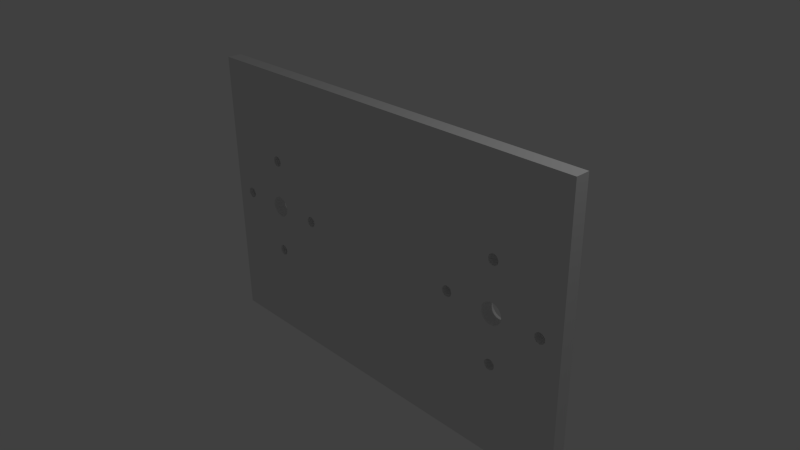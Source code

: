 # Source: connect_knee_1.blend  (saved by Blender 2.69.0; exported with 4.5.12 LTS)
import bpy
from mathutils import Matrix  # noqa: F401  (used for matrix-valued properties, if any)

bpy.ops.wm.read_factory_settings(use_empty=True)
scene = bpy.context.scene
scene.name = 'Scene'

# ---- collections
col_collection_1 = bpy.data.collections.new('Collection 1'); scene.collection.children.link(col_collection_1)

# ---- world
world_world = bpy.data.worlds.new('World'); scene.world = world_world
world_world.color = (0.05088, 0.05088, 0.05088)
world_world.use_sun_shadow = False
world_world.sun_shadow_jitter_overblur = 0.0
world_world.cycles.sampling_method = 'MANUAL'
world_world.cycles.sample_map_resolution = 256

# ---- cameras
cam_camera = bpy.data.cameras.new('Camera')
cam_camera.clip_end = 100.0
cam_camera.lens = 35.0
cam_camera.sensor_width = 32.0
cam_camera.sensor_height = 18.0
cam_camera.ortho_scale = 7.314
cam_camera.dof.focus_distance = 0.0
cam_camera.dof.aperture_fstop = 128.0

# ---- lights
light_lamp = bpy.data.lights.new('Lamp', 'POINT')
light_lamp.transmission_factor = 0.0
light_lamp.cutoff_distance = 30.0
light_lamp.energy = 100.0
light_lamp.shadow_buffer_clip_start = 1.001
light_lamp.shadow_soft_size = 0.1
light_lamp.shadow_maximum_resolution = 0.006
light_lamp.use_absolute_resolution = True
light_lamp.cycles.use_multiple_importance_sampling = False

# ---- meshes
me_plane_003 = bpy.data.meshes.new('Plane.003')
me_plane_003.from_pydata([(1.0, -0.5, -4.371e-08), (-1.0, -0.5, -4.371e-08), (1.0, 0.5, 4.371e-08), (-1.0, 0.5, 4.371e-08), (0.6764, -0.07356, 0.0), (0.6667, -0.075, 0.0), (0.6569, -0.07356, 0.0), (0.6475, -0.06929, 0.0), (0.6389, -0.06236, 0.0), (0.6313, -0.05303, 0.0), (0.6251, -0.04167, 0.0), (0.6205, -0.0287, 0.0), (0.6176, -0.01463, 0.0), (0.6167, 0.0, 0.0), (0.6176, 0.01463, 0.0), (0.6205, 0.0287, 0.0), (0.6251, 0.04167, 0.0), (0.6313, 0.05303, 0.0), (0.6389, 0.06236, 0.0), (0.6475, 0.06929, 0.0), (0.6569, 0.07356, 0.0), (-0.6667, 0.075, 0.0), (-0.6764, 0.07356, 0.0), (0.6667, 0.075, 0.0), (0.6764, 0.07356, 0.0), (0.6858, 0.06929, 0.0), (0.6944, 0.06236, 0.0), (0.702, 0.05303, 0.0), (0.7082, 0.04167, 0.0), (0.7129, 0.0287, 0.0), (0.7157, 0.01463, 0.0), (0.7167, 1.192e-07, 0.0), (0.7157, -0.01463, 0.0), (0.7129, -0.0287, 0.0), (0.7082, -0.04167, 0.0), (0.702, -0.05303, 0.0), (0.6944, -0.06236, 0.0), (0.6858, -0.06929, 0.0), (-0.6764, -0.07356, 0.0), (-0.6667, -0.075, 0.0), (-0.6569, -0.07356, 0.0), (-0.6475, -0.06929, 0.0), (-0.6389, -0.06236, 0.0), (-0.6313, -0.05303, 0.0), (-0.6251, -0.04167, 0.0), (-0.6205, -0.0287, 0.0), (-0.6176, -0.01463, 0.0), (-0.6167, 0.0, 0.0), (-0.6176, 0.01463, 0.0), (-0.6205, 0.0287, 0.0), (-0.6251, 0.04167, 0.0), (-0.6313, 0.05303, 0.0), (-0.6389, 0.06236, 0.0), (-0.6475, 0.06929, 0.0), (-0.6569, 0.07356, 0.0), (-0.6858, 0.06929, 0.0), (-0.6944, 0.06236, 0.0), (-0.702, 0.05303, 0.0), (-0.7082, 0.04167, 0.0), (-0.7129, 0.0287, 0.0), (-0.7157, 0.01463, 0.0), (-0.7167, 5.96e-08, 0.0), (-0.7157, -0.01463, 0.0), (-0.7129, -0.0287, 0.0), (-0.7082, -0.04167, 0.0), (-0.702, -0.05303, 0.0), (-0.6944, -0.06236, 0.0), (-0.6858, -0.06929, 0.0), (0.6875, 0.3292, 0.0), (0.6898, 0.3356, 0.0), (0.6912, 0.3427, 0.0), (0.6917, 0.35, 0.0), (0.6912, 0.3573, 0.0), (0.6898, 0.3644, 0.0), (0.6875, 0.3708, 0.0), (0.6843, 0.3765, 0.0), (0.6806, 0.3812, 0.0), (0.6762, 0.3846, 0.0), (0.6715, 0.3868, 0.0), (-0.6843, -0.3235, 0.0), (-0.6806, -0.3188, 0.0), (-0.6762, -0.3154, 0.0), (-0.6715, -0.3132, 0.0), (-0.6806, 0.3188, 0.0), (-0.6843, 0.3235, 0.0), (-0.6898, 0.3356, 0.0), (-0.875, -1.725e-08, 0.0), (-0.8755, 0.007316, 0.0), (-0.8769, 0.01435, 0.0), (-0.8792, 0.02083, 0.0), (-0.8823, 0.02652, 0.0), (-0.8861, 0.03118, 0.0), (-0.8904, 0.03465, 0.0), (-0.8951, 0.03678, 0.0), (-0.9, 0.0375, 0.0), (-0.9049, 0.03678, 0.0), (-0.9096, 0.03465, 0.0), (-0.9139, 0.03118, 0.0), (-0.9177, 0.02652, 0.0), (-0.9208, 0.02083, 0.0), (-0.9231, 0.01435, 0.0), (-0.9245, 0.007316, 0.0), (-0.925, 6.115e-08, 0.0), (0.6843, 0.3235, 0.0), (0.6806, 0.3188, 0.0), (0.6762, 0.3154, 0.0), (0.6715, 0.3132, 0.0), (0.6715, -0.3132, 0.0), (0.6762, -0.3154, 0.0), (0.6806, -0.3188, 0.0), (-0.9245, -0.007316, 0.0), (-0.9231, -0.01435, 0.0), (-0.9208, -0.02083, 0.0), (-0.9177, -0.02652, 0.0), (-0.9139, -0.03118, 0.0), (-0.9096, -0.03465, 0.0), (-0.9049, -0.03678, 0.0), (-0.9, -0.0375, 0.0), (-0.8951, -0.03678, 0.0), (-0.8904, -0.03465, 0.0), (-0.8861, -0.03118, 0.0), (-0.8823, -0.02652, 0.0), (-0.8792, -0.02083, 0.0), (-0.8769, -0.01435, 0.0), (-0.8755, -0.007316, 0.0), (-0.6912, 0.3427, 0.0), (-0.6917, 0.35, 0.0), (-0.6912, 0.3573, 0.0), (-0.6898, 0.3644, 0.0), (-0.6875, 0.3708, 0.0), (-0.6843, 0.3765, 0.0), (-0.6806, 0.3812, 0.0), (-0.6762, 0.3846, 0.0), (-0.6715, 0.3868, 0.0), (0.6667, 0.3125, 0.0), (0.6618, 0.3132, 0.0), (0.6571, 0.3154, 0.0), (0.6528, 0.3188, 0.0), (0.649, 0.3235, 0.0), (0.6459, 0.3292, 0.0), (0.6436, 0.3356, 0.0), (0.6421, 0.3427, 0.0), (0.6417, 0.35, 0.0), (0.6421, 0.3573, 0.0), (0.6436, 0.3644, 0.0), (0.6459, 0.3708, 0.0), (0.649, 0.3765, 0.0), (0.6528, 0.3812, 0.0), (0.6571, 0.3846, 0.0), (0.6618, 0.3868, 0.0), (0.6667, 0.3875, 0.0), (0.6843, -0.3235, 0.0), (0.6875, -0.3292, 0.0), (0.6898, -0.3356, 0.0), (0.6912, -0.3427, 0.0), (0.6917, -0.35, 0.0), (0.6912, -0.3573, 0.0), (0.6875, -0.3708, 0.0), (0.6843, -0.3765, 0.0), (0.6806, -0.3812, 0.0), (0.6715, -0.3868, 0.0), (-0.6667, -0.3125, 0.0), (0.4579, -0.007316, 0.0), (0.4564, -0.01435, 0.0), (0.4541, -0.02083, 0.0), (0.451, -0.02652, 0.0), (0.4472, -0.03118, 0.0), (0.4429, -0.03465, 0.0), (0.4382, -0.03678, 0.0), (0.4333, -0.0375, 0.0), (0.4285, -0.03678, 0.0), (0.4238, -0.03465, 0.0), (0.4194, -0.03118, 0.0), (0.4157, -0.02652, 0.0), (0.4125, -0.02083, 0.0), (0.4102, -0.01435, 0.0), (0.4088, -0.007316, 0.0), (0.6667, -0.3125, 0.0), (0.6618, -0.3132, 0.0), (0.6571, -0.3154, 0.0), (0.6528, -0.3188, 0.0), (0.649, -0.3235, 0.0), (0.6459, -0.3292, 0.0), (0.6436, -0.3356, 0.0), (0.6421, -0.3427, 0.0), (0.6417, -0.35, 0.0), (0.6421, -0.3573, 0.0), (0.6436, -0.3644, 0.0), (0.6459, -0.3708, 0.0), (0.649, -0.3765, 0.0), (0.6528, -0.3812, 0.0), (0.6571, -0.3846, 0.0), (0.6618, -0.3868, 0.0), (0.6667, -0.3875, 0.0), (-0.6875, -0.3292, 0.0), (-0.6898, -0.3356, 0.0), (-0.6912, -0.3427, 0.0), (-0.6917, -0.35, 0.0), (-0.6912, -0.3573, 0.0), (-0.6898, -0.3644, 0.0), (-0.6875, -0.3708, 0.0), (-0.6843, -0.3765, 0.0), (-0.6806, -0.3812, 0.0), (-0.6762, -0.3846, 0.0), (-0.6715, -0.3868, 0.0), (0.925, 3.733e-08, 0.0), (0.9245, 0.007316, 0.0), (0.9231, 0.01435, 0.0), (0.9208, 0.02083, 0.0), (0.9177, 0.02652, 0.0), (0.9139, 0.03118, 0.0), (0.9096, 0.03465, 0.0), (0.9, 0.0375, 0.0), (0.8951, 0.03678, 0.0), (0.8904, 0.03465, 0.0), (0.8861, 0.03118, 0.0), (0.8792, 0.02083, 0.0), (0.8769, 0.01435, 0.0), (0.8755, 0.007316, 0.0), (0.875, -5.278e-09, 0.0), (-0.6715, 0.3132, 0.0), (-0.6762, 0.3154, 0.0), (0.4583, 5.885e-09, 0.0), (0.4579, 0.007316, 0.0), (0.4564, 0.01435, 0.0), (0.4541, 0.02083, 0.0), (0.451, 0.02652, 0.0), (0.4472, 0.03118, 0.0), (0.4429, 0.03465, 0.0), (0.4382, 0.03678, 0.0), (0.4333, 0.0375, 0.0), (0.4285, 0.03678, 0.0), (0.4238, 0.03465, 0.0), (0.4194, 0.03118, 0.0), (0.4157, 0.02652, 0.0), (0.4125, 0.02083, 0.0), (0.4102, 0.01435, 0.0), (0.4088, 0.007316, 0.0), (0.4083, 4.263e-08, 0.0), (-0.6618, -0.3132, 0.0), (-0.6571, -0.3154, 0.0), (-0.6528, -0.3188, 0.0), (-0.649, -0.3235, 0.0), (-0.6459, -0.3292, 0.0), (-0.6436, -0.3356, 0.0), (-0.6421, -0.3427, 0.0), (-0.6417, -0.35, 0.0), (-0.6421, -0.3573, 0.0), (-0.6436, -0.3644, 0.0), (-0.6459, -0.3708, 0.0), (-0.649, -0.3765, 0.0), (-0.6528, -0.3812, 0.0), (-0.6571, -0.3846, 0.0), (-0.6618, -0.3868, 0.0), (-0.6667, -0.3875, 0.0), (-0.6667, 0.3125, 0.0), (-0.6618, 0.3132, 0.0), (-0.6571, 0.3154, 0.0), (-0.6528, 0.3188, 0.0), (-0.649, 0.3235, 0.0), (-0.6459, 0.3292, 0.0), (-0.6436, 0.3356, 0.0), (-0.6421, 0.3427, 0.0), (-0.6417, 0.35, 0.0), (-0.6421, 0.3573, 0.0), (-0.6436, 0.3644, 0.0), (-0.6459, 0.3708, 0.0), (-0.649, 0.3765, 0.0), (-0.6528, 0.3812, 0.0), (-0.6571, 0.3846, 0.0), (-0.6618, 0.3868, 0.0), (-0.6667, 0.3875, 0.0), (0.9245, -0.007316, 0.0), (0.9231, -0.01435, 0.0), (0.9208, -0.02083, 0.0), (0.9177, -0.02652, 0.0), (0.9139, -0.03118, 0.0), (0.9096, -0.03465, 0.0), (0.9049, -0.03678, 0.0), (0.9, -0.0375, 0.0), (0.8951, -0.03678, 0.0), (0.8904, -0.03465, 0.0), (0.8861, -0.03118, 0.0), (0.8792, -0.02083, 0.0), (0.8769, -0.01435, 0.0), (0.8755, -0.007316, 0.0), (-0.2923, 1.349e-08, 0.0), (-0.5251, 3.808e-09, 0.0), (-0.5337, -0.5, -4.371e-08), (-0.5395, 0.5, 4.371e-08), (0.6825, -0.3212, 0.0), (-0.6474, -0.3737, 0.0), (-0.8883, -0.03291, 0.0), (-0.6474, 0.3263, 0.0), (0.9192, 0.02368, 0.0), (0.6784, 0.3829, 0.0), (0.6905, -0.3392, 0.0), (-0.8752, 0.003658, 0.0), (0.4406, 0.03571, 0.0), (0.4526, -0.02368, 0.0), (-0.6642, -0.3129, 0.0), (-0.6509, -0.3788, 0.0), (-0.8842, -0.02885, 0.0), (-0.6447, 0.3324, 0.0), (0.9158, 0.02885, 0.0), (0.6739, 0.3857, 0.0), (0.8842, -0.02885, 0.0), (0.6914, -0.3463, 0.0), (-0.8762, 0.01083, 0.0), (0.4358, 0.03714, 0.0), (0.4491, -0.02885, 0.0), (-0.6594, -0.3143, 0.0), (-0.6549, -0.3829, 0.0), (-0.8808, -0.02368, 0.0), (-0.6429, 0.3392, 0.0), (0.6691, -0.3129, 0.0), (0.9248, -0.003658, 0.0), (0.9117, 0.03291, 0.0), (0.6691, 0.3871, 0.0), (0.8808, -0.02368, 0.0), (-0.6691, 0.3129, 0.0), (0.6914, -0.3537, 0.0), (-0.8781, 0.01759, 0.0), (0.4309, 0.03714, 0.0), (0.4451, -0.03291, 0.0), (-0.6549, -0.3171, 0.0), (-0.6594, -0.3857, 0.0), (-0.8781, -0.01759, 0.0), (-0.6419, 0.3463, 0.0), (0.6784, -0.3171, 0.0), (0.9238, -0.01083, 0.0), (0.9072, 0.03571, 0.0), (-0.6739, 0.3143, 0.0), (0.6905, -0.3608, 0.0), (-0.8808, 0.02368, 0.0), (0.4261, 0.03571, 0.0), (0.4406, -0.03571, 0.0), (-0.6509, -0.3212, 0.0), (-0.6642, -0.3871, 0.0), (0.6474, -0.3737, 0.0), (-0.8762, -0.01083, 0.0), (-0.6419, 0.3537, 0.0), (0.9219, -0.01759, 0.0), (0.9024, 0.03714, 0.0), (0.4571, -0.01083, 0.0), (0.6886, -0.3676, 0.0), (-0.8842, 0.02885, 0.0), (0.4358, -0.03714, 0.0), (-0.6474, -0.3263, 0.0), (0.6642, -0.3129, 0.0), (0.6509, -0.3788, 0.0), (-0.8752, -0.003658, 0.0), (-0.6429, 0.3608, 0.0), (0.6642, 0.3129, 0.0), (0.6886, 0.3324, 0.0), (0.9192, -0.02368, 0.0), (0.8976, 0.03714, 0.0), (0.6859, -0.3737, 0.0), (-0.8883, 0.03291, 0.0), (0.4309, -0.03714, 0.0), (0.6859, 0.3263, 0.0), (-0.6447, -0.3324, 0.0), (0.6594, -0.3143, 0.0), (0.9238, 0.01083, 0.0), (-0.6447, 0.3676, 0.0), (0.6594, 0.3143, 0.0), (0.6914, 0.3463, 0.0), (0.9158, -0.02885, 0.0), (0.8928, 0.03571, 0.0), (0.6549, 0.3829, 0.0), (-0.6691, -0.3129, 0.0), (0.4581, 0.003658, 0.0), (0.6825, -0.3788, 0.0), (-0.8928, 0.03571, 0.0), (0.6825, 0.3212, 0.0), (-0.6429, -0.3392, 0.0), (0.6549, -0.3171, 0.0), (0.6594, -0.3857, 0.0), (-0.6474, 0.3737, 0.0), (-0.6739, -0.3857, 0.0), (0.6549, 0.3171, 0.0), (0.6914, 0.3537, 0.0), (0.9117, -0.03291, 0.0), (0.8883, 0.03291, 0.0), (0.6594, 0.3857, 0.0), (-0.6859, 0.3263, 0.0), (0.4571, 0.01083, 0.0), (0.6784, -0.3829, 0.0), (-0.8976, 0.03714, 0.0), (0.4114, 0.01759, 0.0), (0.6784, 0.3171, 0.0), (-0.6419, -0.3463, 0.0), (-0.6642, 0.3129, 0.0), (0.6642, -0.3871, 0.0), (-0.6509, 0.3788, 0.0), (-0.6691, -0.3871, 0.0), (0.6905, 0.3608, 0.0), (0.9072, -0.03571, 0.0), (0.8842, 0.02885, 0.0), (-0.6886, 0.3324, 0.0), (0.4553, 0.01759, 0.0), (0.6739, -0.3857, 0.0), (0.4095, 0.01083, 0.0), (0.6739, 0.3143, 0.0), (-0.6419, -0.3537, 0.0), (-0.9024, -0.03714, 0.0), (-0.6594, 0.3143, 0.0), (-0.6549, 0.3829, 0.0), (0.6886, 0.3676, 0.0), (0.9024, -0.03714, 0.0), (0.8808, 0.02368, 0.0), (0.4526, 0.02368, 0.0), (0.6691, -0.3871, 0.0), (0.6691, 0.3129, 0.0), (-0.6429, -0.3608, 0.0), (-0.8976, -0.03714, 0.0), (-0.6549, 0.3171, 0.0), (-0.6825, 0.3788, 0.0), (-0.6594, 0.3857, 0.0), (0.9248, 0.003658, 0.0), (0.6859, 0.3737, 0.0), (0.8976, -0.03714, 0.0), (0.6859, -0.3263, 0.0), (0.6905, 0.3392, 0.0), (0.4491, 0.02885, 0.0), (0.4581, -0.003658, 0.0), (0.6739, -0.3143, 0.0), (-0.6447, -0.3676, 0.0), (-0.8928, -0.03571, 0.0), (-0.6509, 0.3212, 0.0), (-0.6784, 0.3829, 0.0), (-0.6642, 0.3871, 0.0), (0.9219, 0.01759, 0.0), (0.6825, 0.3788, 0.0), (0.6886, -0.3324, 0.0), (0.4451, 0.03291, 0.0), (0.4553, -0.01759, 0.0), (-0.4088, -0.007316, 0.0), (-0.6875, 0.3292, 0.0), (-0.4102, -0.01435, 0.0), (-0.4579, -0.007316, 0.0), (-0.4564, -0.01435, 0.0), (-0.4541, -0.02083, 0.0), (-0.451, -0.02652, 0.0), (-0.4472, -0.03118, 0.0), (-0.4429, -0.03465, 0.0), (-0.4382, -0.03678, 0.0), (-0.4333, -0.0375, 0.0), (-0.4285, -0.03678, 0.0), (-0.4238, -0.03465, 0.0), (-0.4194, -0.03118, 0.0), (-0.4157, -0.02652, 0.0), (-0.4125, -0.02083, 0.0), (0.8823, -0.02652, 0.0), (-0.4083, 4.684e-08, 0.0), (-0.4088, 0.007316, 0.0), (-0.4102, 0.01435, 0.0), (-0.4125, 0.02083, 0.0), (-0.4157, 0.02652, 0.0), (-0.4194, 0.03118, 0.0), (-0.4238, 0.03465, 0.0), (-0.4285, 0.03678, 0.0), (-0.4333, 0.0375, 0.0), (-0.4382, 0.03678, 0.0), (-0.4429, 0.03465, 0.0), (-0.4472, 0.03118, 0.0), (-0.451, 0.02652, 0.0), (-0.4541, 0.02083, 0.0), (-0.4564, 0.01435, 0.0), (-0.4579, 0.007316, 0.0), (-0.4583, 1.625e-08, 0.0), (0.9049, 0.03678, 0.0), (0.8823, 0.02652, 0.0), (0.6762, -0.3846, 0.0), (0.6898, -0.3644, 0.0), (1.0, -0.5, -0.2), (-1.0, -0.5, -0.2), (1.0, 0.5, -0.2), (-1.0, 0.5, -0.2), (0.6764, -0.07356, -0.2), (0.6667, -0.075, -0.2), (0.6569, -0.07356, -0.2), (0.6475, -0.06929, -0.2), (0.6389, -0.06236, -0.2), (0.6313, -0.05303, -0.2), (0.6251, -0.04167, -0.2), (0.6205, -0.0287, -0.2), (0.6176, -0.01463, -0.2), (0.6167, -4.371e-09, -0.2), (0.6176, 0.01463, -0.2), (0.6205, 0.0287, -0.2), (0.6251, 0.04167, -0.2), (0.6313, 0.05303, -0.2), (0.6389, 0.06236, -0.2), (0.6475, 0.06929, -0.2), (0.6569, 0.07356, -0.2), (-0.6667, 0.075, -0.2), (-0.6764, 0.07356, -0.2), (0.6667, 0.075, -0.2), (0.6764, 0.07356, -0.2), (0.6858, 0.06929, -0.2), (0.6944, 0.06236, -0.2), (0.702, 0.05303, -0.2), (0.7082, 0.04167, -0.2), (0.7129, 0.0287, -0.2), (0.7157, 0.01463, -0.2), (0.7167, 1.148e-07, -0.2), (0.7157, -0.01463, -0.2), (0.7129, -0.0287, -0.2), (0.7082, -0.04167, -0.2), (0.702, -0.05303, -0.2), (0.6944, -0.06236, -0.2), (0.6858, -0.06929, -0.2), (-0.6764, -0.07356, -0.2), (-0.6667, -0.075, -0.2), (-0.6569, -0.07356, -0.2), (-0.6475, -0.06929, -0.2), (-0.6389, -0.06236, -0.2), (-0.6313, -0.05303, -0.2), (-0.6251, -0.04167, -0.2), (-0.6205, -0.0287, -0.2), (-0.6176, -0.01463, -0.2), (-0.6167, -4.371e-09, -0.2), (-0.6176, 0.01463, -0.2), (-0.6205, 0.0287, -0.2), (-0.6251, 0.04167, -0.2), (-0.6313, 0.05303, -0.2), (-0.6389, 0.06236, -0.2), (-0.6475, 0.06929, -0.2), (-0.6569, 0.07356, -0.2), (-0.6858, 0.06929, -0.2), (-0.6944, 0.06236, -0.2), (-0.702, 0.05303, -0.2), (-0.7082, 0.04167, -0.2), (-0.7129, 0.0287, -0.2), (-0.7157, 0.01463, -0.2), (-0.7167, 5.523e-08, -0.2), (-0.7157, -0.01463, -0.2), (-0.7129, -0.0287, -0.2), (-0.7082, -0.04167, -0.2), (-0.702, -0.05303, -0.2), (-0.6944, -0.06236, -0.2), (-0.6858, -0.06929, -0.2), (0.6875, 0.3292, -0.2), (0.6898, 0.3356, -0.2), (0.6912, 0.3427, -0.2), (0.6917, 0.35, -0.2), (0.6912, 0.3573, -0.2), (0.6898, 0.3644, -0.2), (0.6875, 0.3708, -0.2), (0.6843, 0.3765, -0.2), (0.6806, 0.3812, -0.2), (0.6762, 0.3846, -0.2), (0.6715, 0.3868, -0.2), (-0.6843, -0.3235, -0.2), (-0.6806, -0.3188, -0.2), (-0.6762, -0.3154, -0.2), (-0.6715, -0.3132, -0.2), (-0.6806, 0.3188, -0.2), (-0.6843, 0.3235, -0.2), (-0.6898, 0.3356, -0.2), (-0.875, -2.162e-08, -0.2), (-0.8755, 0.007316, -0.2), (-0.8769, 0.01435, -0.2), (-0.8792, 0.02083, -0.2), (-0.8823, 0.02652, -0.2), (-0.8861, 0.03118, -0.2), (-0.8904, 0.03465, -0.2), (-0.8951, 0.03678, -0.2), (-0.9, 0.0375, -0.2), (-0.9049, 0.03678, -0.2), (-0.9096, 0.03465, -0.2), (-0.9139, 0.03118, -0.2), (-0.9177, 0.02652, -0.2), (-0.9208, 0.02083, -0.2), (-0.9231, 0.01435, -0.2), (-0.9245, 0.007316, -0.2), (-0.925, 5.678e-08, -0.2), (0.6843, 0.3235, -0.2), (0.6806, 0.3188, -0.2), (0.6762, 0.3154, -0.2), (0.6715, 0.3132, -0.2), (0.6715, -0.3132, -0.2), (0.6762, -0.3154, -0.2), (0.6806, -0.3188, -0.2), (-0.9245, -0.007316, -0.2), (-0.9231, -0.01435, -0.2), (-0.9208, -0.02083, -0.2), (-0.9177, -0.02652, -0.2), (-0.9139, -0.03118, -0.2), (-0.9096, -0.03465, -0.2), (-0.9049, -0.03678, -0.2), (-0.9, -0.0375, -0.2), (-0.8951, -0.03678, -0.2), (-0.8904, -0.03465, -0.2), (-0.8861, -0.03118, -0.2), (-0.8823, -0.02652, -0.2), (-0.8792, -0.02083, -0.2), (-0.8769, -0.01435, -0.2), (-0.8755, -0.007316, -0.2), (-0.6912, 0.3427, -0.2), (-0.6917, 0.35, -0.2), (-0.6912, 0.3573, -0.2), (-0.6898, 0.3644, -0.2), (-0.6875, 0.3708, -0.2), (-0.6843, 0.3765, -0.2), (-0.6806, 0.3812, -0.2), (-0.6762, 0.3846, -0.2), (-0.6715, 0.3868, -0.2), (0.6667, 0.3125, -0.2), (0.6618, 0.3132, -0.2), (0.6571, 0.3154, -0.2), (0.6528, 0.3188, -0.2), (0.649, 0.3235, -0.2), (0.6459, 0.3292, -0.2), (0.6436, 0.3356, -0.2), (0.6421, 0.3427, -0.2), (0.6417, 0.35, -0.2), (0.6421, 0.3573, -0.2), (0.6436, 0.3644, -0.2), (0.6459, 0.3708, -0.2), (0.649, 0.3765, -0.2), (0.6528, 0.3812, -0.2), (0.6571, 0.3846, -0.2), (0.6618, 0.3868, -0.2), (0.6667, 0.3875, -0.2), (0.6843, -0.3235, -0.2), (0.6875, -0.3292, -0.2), (0.6898, -0.3356, -0.2), (0.6912, -0.3427, -0.2), (0.6917, -0.35, -0.2), (0.6912, -0.3573, -0.2), (0.6875, -0.3708, -0.2), (0.6843, -0.3765, -0.2), (0.6806, -0.3812, -0.2), (0.6715, -0.3868, -0.2), (-0.6667, -0.3125, -0.2), (0.4579, -0.007316, -0.2), (0.4564, -0.01435, -0.2), (0.4541, -0.02083, -0.2), (0.451, -0.02652, -0.2), (0.4472, -0.03118, -0.2), (0.4429, -0.03465, -0.2), (0.4382, -0.03678, -0.2), (0.4333, -0.0375, -0.2), (0.4285, -0.03678, -0.2), (0.4238, -0.03465, -0.2), (0.4194, -0.03118, -0.2), (0.4157, -0.02652, -0.2), (0.4125, -0.02083, -0.2), (0.4102, -0.01435, -0.2), (0.4088, -0.007316, -0.2), (0.6667, -0.3125, -0.2), (0.6618, -0.3132, -0.2), (0.6571, -0.3154, -0.2), (0.6528, -0.3188, -0.2), (0.649, -0.3235, -0.2), (0.6459, -0.3292, -0.2), (0.6436, -0.3356, -0.2), (0.6421, -0.3427, -0.2), (0.6417, -0.35, -0.2), (0.6421, -0.3573, -0.2), (0.6436, -0.3644, -0.2), (0.6459, -0.3708, -0.2), (0.649, -0.3765, -0.2), (0.6528, -0.3812, -0.2), (0.6571, -0.3846, -0.2), (0.6618, -0.3868, -0.2), (0.6667, -0.3875, -0.2), (-0.6875, -0.3292, -0.2), (-0.6898, -0.3356, -0.2), (-0.6912, -0.3427, -0.2), (-0.6917, -0.35, -0.2), (-0.6912, -0.3573, -0.2), (-0.6898, -0.3644, -0.2), (-0.6875, -0.3708, -0.2), (-0.6843, -0.3765, -0.2), (-0.6806, -0.3812, -0.2), (-0.6762, -0.3846, -0.2), (-0.6715, -0.3868, -0.2), (0.925, 3.296e-08, -0.2), (0.9245, 0.007316, -0.2), (0.9231, 0.01435, -0.2), (0.9208, 0.02083, -0.2), (0.9177, 0.02652, -0.2), (0.9139, 0.03118, -0.2), (0.9096, 0.03465, -0.2), (0.9, 0.0375, -0.2), (0.8951, 0.03678, -0.2), (0.8904, 0.03465, -0.2), (0.8861, 0.03118, -0.2), (0.8792, 0.02083, -0.2), (0.8769, 0.01435, -0.2), (0.8755, 0.007316, -0.2), (0.875, -9.649e-09, -0.2), (-0.6715, 0.3132, -0.2), (-0.6762, 0.3154, -0.2), (0.4583, 1.514e-09, -0.2), (0.4579, 0.007316, -0.2), (0.4564, 0.01435, -0.2), (0.4541, 0.02083, -0.2), (0.451, 0.02652, -0.2), (0.4472, 0.03118, -0.2), (0.4429, 0.03465, -0.2), (0.4382, 0.03678, -0.2), (0.4333, 0.0375, -0.2), (0.4285, 0.03678, -0.2), (0.4238, 0.03465, -0.2), (0.4194, 0.03118, -0.2), (0.4157, 0.02652, -0.2), (0.4125, 0.02083, -0.2), (0.4102, 0.01435, -0.2), (0.4088, 0.007316, -0.2), (0.4083, 3.826e-08, -0.2), (-0.6618, -0.3132, -0.2), (-0.6571, -0.3154, -0.2), (-0.6528, -0.3188, -0.2), (-0.649, -0.3235, -0.2), (-0.6459, -0.3292, -0.2), (-0.6436, -0.3356, -0.2), (-0.6421, -0.3427, -0.2), (-0.6417, -0.35, -0.2), (-0.6421, -0.3573, -0.2), (-0.6436, -0.3644, -0.2), (-0.6459, -0.3708, -0.2), (-0.649, -0.3765, -0.2), (-0.6528, -0.3812, -0.2), (-0.6571, -0.3846, -0.2), (-0.6618, -0.3868, -0.2), (-0.6667, -0.3875, -0.2), (-0.6667, 0.3125, -0.2), (-0.6618, 0.3132, -0.2), (-0.6571, 0.3154, -0.2), (-0.6528, 0.3188, -0.2), (-0.649, 0.3235, -0.2), (-0.6459, 0.3292, -0.2), (-0.6436, 0.3356, -0.2), (-0.6421, 0.3427, -0.2), (-0.6417, 0.35, -0.2), (-0.6421, 0.3573, -0.2), (-0.6436, 0.3644, -0.2), (-0.6459, 0.3708, -0.2), (-0.649, 0.3765, -0.2), (-0.6528, 0.3812, -0.2), (-0.6571, 0.3846, -0.2), (-0.6618, 0.3868, -0.2), (-0.6667, 0.3875, -0.2), (0.9245, -0.007316, -0.2), (0.9231, -0.01435, -0.2), (0.9208, -0.02083, -0.2), (0.9177, -0.02652, -0.2), (0.9139, -0.03118, -0.2), (0.9096, -0.03465, -0.2), (0.9049, -0.03678, -0.2), (0.9, -0.0375, -0.2), (0.8951, -0.03678, -0.2), (0.8904, -0.03465, -0.2), (0.8861, -0.03118, -0.2), (0.8792, -0.02083, -0.2), (0.8769, -0.01435, -0.2), (0.8755, -0.007316, -0.2), (-0.2923, 9.12e-09, -0.2), (-0.5251, -5.629e-10, -0.2), (-0.5337, -0.5, -0.2), (-0.5395, 0.5, -0.2), (0.6825, -0.3212, -0.2), (-0.6474, -0.3737, -0.2), (-0.8883, -0.03291, -0.2), (-0.6474, 0.3263, -0.2), (0.9192, 0.02368, -0.2), (0.6784, 0.3829, -0.2), (0.6905, -0.3392, -0.2), (-0.8752, 0.003658, -0.2), (0.4406, 0.03571, -0.2), (0.4526, -0.02368, -0.2), (-0.6642, -0.3129, -0.2), (-0.6509, -0.3788, -0.2), (-0.8842, -0.02885, -0.2), (-0.6447, 0.3324, -0.2), (0.9158, 0.02885, -0.2), (0.6739, 0.3857, -0.2), (0.8842, -0.02885, -0.2), (0.6914, -0.3463, -0.2), (-0.8762, 0.01083, -0.2), (0.4358, 0.03714, -0.2), (0.4491, -0.02885, -0.2), (-0.6594, -0.3143, -0.2), (-0.6549, -0.3829, -0.2), (-0.8808, -0.02368, -0.2), (-0.6429, 0.3392, -0.2), (0.6691, -0.3129, -0.2), (0.9248, -0.003658, -0.2), (0.9117, 0.03291, -0.2), (0.6691, 0.3871, -0.2), (0.8808, -0.02368, -0.2), (-0.6691, 0.3129, -0.2), (0.6914, -0.3537, -0.2), (-0.8781, 0.01759, -0.2), (0.4309, 0.03714, -0.2), (0.4451, -0.03291, -0.2), (-0.6549, -0.3171, -0.2), (-0.6594, -0.3857, -0.2), (-0.8781, -0.01759, -0.2), (-0.6419, 0.3463, -0.2), (0.6784, -0.3171, -0.2), (0.9238, -0.01083, -0.2), (0.9072, 0.03571, -0.2), (-0.6739, 0.3143, -0.2), (0.6905, -0.3608, -0.2), (-0.8808, 0.02368, -0.2), (0.4261, 0.03571, -0.2), (0.4406, -0.03571, -0.2), (-0.6509, -0.3212, -0.2), (-0.6642, -0.3871, -0.2), (0.6474, -0.3737, -0.2), (-0.8762, -0.01083, -0.2), (-0.6419, 0.3537, -0.2), (0.9219, -0.01759, -0.2), (0.9024, 0.03714, -0.2), (0.4571, -0.01083, -0.2), (0.6886, -0.3676, -0.2), (-0.8842, 0.02885, -0.2), (0.4358, -0.03714, -0.2), (-0.6474, -0.3263, -0.2), (0.6642, -0.3129, -0.2), (0.6509, -0.3788, -0.2), (-0.8752, -0.003658, -0.2), (-0.6429, 0.3608, -0.2), (0.6642, 0.3129, -0.2), (0.6886, 0.3324, -0.2), (0.9192, -0.02368, -0.2), (0.8976, 0.03714, -0.2), (0.6859, -0.3737, -0.2), (-0.8883, 0.03291, -0.2), (0.4309, -0.03714, -0.2), (0.6859, 0.3263, -0.2), (-0.6447, -0.3324, -0.2), (0.6594, -0.3143, -0.2), (0.9238, 0.01083, -0.2), (-0.6447, 0.3676, -0.2), (0.6594, 0.3143, -0.2), (0.6914, 0.3463, -0.2), (0.9158, -0.02885, -0.2), (0.8928, 0.03571, -0.2), (0.6549, 0.3829, -0.2), (-0.6691, -0.3129, -0.2), (0.4581, 0.003658, -0.2), (0.6825, -0.3788, -0.2), (-0.8928, 0.03571, -0.2), (0.6825, 0.3212, -0.2), (-0.6429, -0.3392, -0.2), (0.6549, -0.3171, -0.2), (0.6594, -0.3857, -0.2), (-0.6474, 0.3737, -0.2), (-0.6739, -0.3857, -0.2), (0.6549, 0.3171, -0.2), (0.6914, 0.3537, -0.2), (0.9117, -0.03291, -0.2), (0.8883, 0.03291, -0.2), (0.6594, 0.3857, -0.2), (-0.6859, 0.3263, -0.2), (0.4571, 0.01083, -0.2), (0.6784, -0.3829, -0.2), (-0.8976, 0.03714, -0.2), (0.4114, 0.01759, -0.2), (0.6784, 0.3171, -0.2), (-0.6419, -0.3463, -0.2), (-0.6642, 0.3129, -0.2), (0.6642, -0.3871, -0.2), (-0.6509, 0.3788, -0.2), (-0.6691, -0.3871, -0.2), (0.6905, 0.3608, -0.2), (0.9072, -0.03571, -0.2), (0.8842, 0.02885, -0.2), (-0.6886, 0.3324, -0.2), (0.4553, 0.01759, -0.2), (0.6739, -0.3857, -0.2), (0.4095, 0.01083, -0.2), (0.6739, 0.3143, -0.2), (-0.6419, -0.3537, -0.2), (-0.9024, -0.03714, -0.2), (-0.6594, 0.3143, -0.2), (-0.6549, 0.3829, -0.2), (0.6886, 0.3676, -0.2), (0.9024, -0.03714, -0.2), (0.8808, 0.02368, -0.2), (0.4526, 0.02368, -0.2), (0.6691, -0.3871, -0.2), (0.6691, 0.3129, -0.2), (-0.6429, -0.3608, -0.2), (-0.8976, -0.03714, -0.2), (-0.6549, 0.3171, -0.2), (-0.6825, 0.3788, -0.2), (-0.6594, 0.3857, -0.2), (0.9248, 0.003658, -0.2), (0.6859, 0.3737, -0.2), (0.8976, -0.03714, -0.2), (0.6859, -0.3263, -0.2), (0.6905, 0.3392, -0.2), (0.4491, 0.02885, -0.2), (0.4581, -0.003658, -0.2), (0.6739, -0.3143, -0.2), (-0.6447, -0.3676, -0.2), (-0.8928, -0.03571, -0.2), (-0.6509, 0.3212, -0.2), (-0.6784, 0.3829, -0.2), (-0.6642, 0.3871, -0.2), (0.9219, 0.01759, -0.2), (0.6825, 0.3788, -0.2), (0.6886, -0.3324, -0.2), (0.4451, 0.03291, -0.2), (0.4553, -0.01759, -0.2), (-0.4088, -0.007316, -0.2), (-0.6875, 0.3292, -0.2), (-0.4102, -0.01435, -0.2), (-0.4579, -0.007316, -0.2), (-0.4564, -0.01435, -0.2), (-0.4541, -0.02083, -0.2), (-0.451, -0.02652, -0.2), (-0.4472, -0.03118, -0.2), (-0.4429, -0.03465, -0.2), (-0.4382, -0.03678, -0.2), (-0.4333, -0.0375, -0.2), (-0.4285, -0.03678, -0.2), (-0.4238, -0.03465, -0.2), (-0.4194, -0.03118, -0.2), (-0.4157, -0.02652, -0.2), (-0.4125, -0.02083, -0.2), (0.8823, -0.02652, -0.2), (-0.4083, 4.247e-08, -0.2), (-0.4088, 0.007316, -0.2), (-0.4102, 0.01435, -0.2), (-0.4125, 0.02083, -0.2), (-0.4157, 0.02652, -0.2), (-0.4194, 0.03118, -0.2), (-0.4238, 0.03465, -0.2), (-0.4285, 0.03678, -0.2), (-0.4333, 0.0375, -0.2), (-0.4382, 0.03678, -0.2), (-0.4429, 0.03465, -0.2), (-0.4472, 0.03118, -0.2), (-0.451, 0.02652, -0.2), (-0.4541, 0.02083, -0.2), (-0.4564, 0.01435, -0.2), (-0.4579, 0.007316, -0.2), (-0.4583, 1.188e-08, -0.2), (0.9049, 0.03678, -0.2), (0.8823, 0.02652, -0.2), (0.6762, -0.3846, -0.2), (0.6898, -0.3644, -0.2), (1.0, 1.0, 4.371e-08), (-1.0, 1.0, 4.371e-08), (-0.5395, 1.0, 4.371e-08), (1.0, 1.0, -0.2), (-1.0, 1.0, -0.2), (-0.5395, 1.0, -0.2), (1.0, -1.0, -4.371e-08), (-1.0, -1.0, -4.371e-08), (-0.5337, -1.0, -4.371e-08), (1.0, -1.0, -0.2), (-1.0, -1.0, -0.2), (-0.5337, -1.0, -0.2)], [], [(289, 287, 470, 469, 468, 467, 466, 465, 464, 463, 462, 461, 460, 459, 458, 457, 456, 455, 454, 286), (287, 288, 286, 454, 437, 439, 452, 451, 450, 449, 448, 447, 446, 445, 444, 443, 442, 441, 440, 470), (54, 3, 102, 101, 100, 99, 98, 97, 96, 95, 94, 388, 93, 373, 92, 358, 91, 346, 90, 334, 89, 322, 88, 308, 87, 297, 86, 61, 60, 59, 58, 57, 56, 55, 22, 21), (47, 287, 289, 3, 271, 431, 270, 418, 269, 407, 268, 394, 267, 378, 266, 364, 265, 352, 264, 341, 263, 328, 262, 314, 261, 303, 260, 293, 259, 429, 258, 416, 257, 406, 256, 392, 255, 54, 53, 52, 51, 50, 49, 48), (3, 1, 38, 67, 66, 65, 64, 63, 62, 61, 86, 351, 124, 340, 123, 327, 122, 313, 121, 302, 120, 292, 119, 428, 118, 415, 117, 405, 116, 115, 114, 113, 112, 111, 110, 102), (0, 4, 5, 177, 315, 107, 426, 108, 329, 109, 290, 151, 422, 152, 434, 153, 296, 154, 307, 155, 321, 156, 333, 474, 345, 157, 357, 158, 372, 159, 387, 473, 401, 160, 412, 193), (54, 255, 320, 220, 332, 221, 83, 84, 385, 438, 399, 85, 125, 126, 127, 128, 129, 130, 417, 131, 430, 132, 133, 271, 3), (288, 0, 193, 393, 192, 377, 191, 190, 350, 189, 339, 188, 187, 186, 185, 184, 183, 182, 181, 180, 376, 179, 362, 178, 349, 177, 5, 6, 7, 8, 9, 10, 11, 12, 13, 222, 425, 162, 344, 163, 436, 164, 299, 165, 310, 166, 324, 167, 336, 168, 347, 169, 359, 170, 171, 172, 173, 174, 175, 176, 238, 286), (2, 150, 318, 78, 305, 77, 295, 76, 433, 75, 420, 74, 408, 73, 396, 72, 381, 71, 366, 70, 423, 69, 354, 68, 360, 103, 374, 104, 390, 105, 403, 106, 413, 134, 20), (1, 288, 287, 47, 46, 45, 44, 43, 42, 41, 40, 39, 161, 300, 239, 311, 240, 325, 241, 337, 242, 348, 243, 361, 244, 375, 245, 391, 246, 404, 247, 414, 248, 427, 249, 291, 250, 301, 251, 312, 252, 326, 253, 338, 254), (38, 1, 254, 395, 204, 379, 203, 202, 201, 200, 199, 198, 197, 196, 195, 194, 79, 80, 81, 82, 370, 161, 39), (0, 2, 205, 316, 272, 330, 273, 342, 274, 355, 275, 367, 276, 382, 277, 397, 278, 409, 279, 421, 280, 281, 282, 306, 453, 319, 283, 284, 285, 219, 31, 32, 33, 34, 35, 36, 37, 4), (286, 238, 237, 402, 236, 389, 235, 234, 233, 232, 335, 231, 323, 230, 309, 229, 298, 228, 435, 227, 424, 226, 411, 225, 400, 224, 386, 223, 371, 222, 13, 14, 15, 16, 17, 18, 19, 20, 134, 353, 135, 365, 136, 380, 137, 138, 139, 140, 141, 142, 143, 144, 145, 146, 147, 369, 148, 384, 149, 150, 2, 289), (2, 20, 23, 24, 25, 26, 27, 28, 29, 30, 31, 219, 218, 217, 216, 410, 472, 398, 215, 383, 214, 368, 213, 356, 212, 343, 471, 331, 211, 317, 210, 304, 209, 294, 208, 432, 207, 363, 206, 419, 205), (9, 8, 483, 484), (253, 326, 801, 728), (335, 232, 707, 810), (459, 460, 935, 934), (210, 317, 792, 685), (439, 437, 912, 914), (187, 188, 663, 662), (131, 417, 892, 606), (336, 167, 642, 811), (192, 393, 868, 667), (144, 143, 618, 619), (327, 123, 598, 802), (368, 214, 689, 843), (101, 102, 577, 576), (163, 344, 819, 638), (79, 194, 669, 554), (318, 150, 625, 793), (55, 56, 531, 530), (295, 77, 552, 770), (36, 35, 510, 511), (276, 367, 842, 751), (13, 12, 487, 488), (255, 54, 529, 730), (389, 236, 711, 864), (463, 464, 939, 938), (214, 383, 858, 689), (442, 443, 918, 917), (377, 192, 667, 852), (421, 279, 754, 896), (172, 171, 646, 647), (397, 277, 752, 872), (148, 369, 844, 623), (128, 127, 602, 603), (159, 372, 847, 634), (105, 390, 865, 580), (348, 242, 717, 823), (385, 84, 559, 860), (230, 323, 798, 705), (59, 60, 535, 534), (165, 299, 774, 640), (1, 38, 513, 476), (280, 421, 896, 755), (17, 16, 491, 492), (429, 259, 734, 904), (39, 161, 636, 514), (467, 468, 943, 942), (218, 219, 694, 693), (446, 447, 922, 921), (195, 196, 671, 670), (162, 425, 900, 637), (176, 175, 650, 651), (236, 402, 877, 711), (422, 151, 626, 897), (430, 131, 606, 905), (179, 376, 851, 654), (290, 109, 584, 765), (264, 352, 827, 739), (297, 87, 562, 772), (122, 327, 802, 597), (63, 64, 539, 538), (260, 303, 778, 735), (41, 42, 517, 516), (284, 283, 758, 759), (20, 2, 477, 495), (328, 263, 738, 803), (242, 337, 812, 717), (471, 343, 818, 946), (344, 162, 637, 819), (451, 452, 927, 926), (199, 200, 675, 674), (258, 429, 904, 733), (5, 177, 652, 480), (256, 406, 881, 731), (321, 155, 630, 796), (380, 136, 611, 855), (329, 108, 583, 804), (111, 112, 587, 586), (356, 213, 688, 831), (346, 91, 566, 821), (221, 332, 807, 696), (155, 307, 782, 630), (67, 38, 513, 542), (288, 1, 957, 958), (45, 46, 521, 520), (25, 24, 499, 500), (378, 267, 742, 853), (246, 391, 866, 721), (1, 3, 478, 476), (401, 473, 948, 876), (400, 225, 700, 875), (319, 453, 928, 794), (203, 379, 854, 678), (433, 76, 551, 908), (180, 181, 656, 655), (410, 216, 691, 885), (387, 159, 634, 862), (384, 148, 623, 859), (137, 380, 855, 612), (360, 68, 543, 835), (115, 116, 591, 590), (337, 241, 716, 812), (94, 95, 570, 569), (72, 396, 871, 547), (311, 239, 714, 786), (289, 287, 762, 764), (49, 50, 525, 524), (29, 28, 503, 504), (431, 271, 746, 906), (6, 5, 480, 481), (250, 291, 766, 725), (178, 362, 837, 653), (298, 229, 704, 773), (456, 457, 932, 931), (207, 432, 907, 682), (438, 385, 860, 913), (184, 185, 660, 659), (414, 247, 722, 889), (299, 164, 639, 774), (390, 104, 579, 865), (141, 140, 615, 616), (292, 120, 595, 767), (365, 135, 610, 840), (98, 99, 574, 573), (263, 341, 816, 738), (76, 295, 770, 551), (107, 315, 790, 582), (53, 54, 529, 528), (119, 292, 767, 594), (33, 32, 507, 508), (273, 330, 805, 748), (10, 9, 484, 485), (254, 338, 813, 729), (232, 233, 708, 707), (460, 461, 936, 935), (211, 331, 806, 686), (470, 440, 915, 945), (339, 189, 664, 814), (269, 418, 893, 744), (347, 168, 643, 822), (267, 394, 869, 742), (145, 144, 619, 620), (340, 124, 599, 815), (369, 147, 622, 844), (3, 102, 577, 478), (157, 345, 820, 632), (81, 80, 555, 556), (220, 320, 795, 695), (56, 57, 532, 531), (154, 296, 771, 629), (37, 36, 511, 512), (277, 382, 857, 752), (14, 13, 488, 489), (392, 256, 731, 867), (402, 237, 712, 877), (464, 465, 940, 939), (215, 398, 873, 690), (443, 444, 919, 918), (393, 193, 668, 868), (152, 422, 897, 627), (173, 172, 647, 648), (85, 399, 874, 560), (149, 384, 859, 624), (129, 128, 603, 604), (92, 373, 848, 567), (106, 403, 878, 581), (177, 349, 824, 652), (126, 125, 600, 601), (167, 324, 799, 642), (60, 61, 536, 535), (300, 161, 636, 775), (38, 39, 514, 513), (281, 280, 755, 756), (18, 17, 492, 493), (293, 260, 735, 768), (239, 300, 775, 714), (468, 469, 944, 943), (219, 31, 506, 694), (447, 448, 923, 922), (196, 197, 672, 671), (108, 426, 901, 583), (238, 176, 651, 713), (403, 105, 580, 878), (434, 152, 627, 909), (191, 377, 852, 666), (133, 132, 607, 608), (125, 85, 560, 600), (353, 134, 609, 828), (308, 88, 563, 783), (262, 328, 803, 737), (64, 65, 540, 539), (304, 210, 685, 779), (42, 43, 518, 517), (285, 284, 759, 760), (21, 22, 497, 496), (341, 264, 739, 816), (243, 348, 823, 718), (331, 471, 946, 806), (13, 222, 697, 488), (452, 439, 914, 927), (200, 201, 676, 675), (132, 430, 905, 607), (349, 178, 653, 824), (268, 407, 882, 743), (333, 156, 631, 808), (381, 72, 547, 856), (134, 20, 495, 609), (112, 113, 588, 587), (158, 357, 832, 633), (358, 92, 567, 833), (89, 334, 809, 564), (68, 354, 829, 543), (87, 308, 783, 562), (46, 47, 522, 521), (764, 478, 954, 955), (26, 25, 500, 501), (394, 268, 743, 869), (2, 0, 475, 477), (247, 404, 879, 722), (473, 387, 862, 948), (411, 226, 701, 886), (454, 286, 761, 929), (204, 395, 870, 679), (153, 434, 909, 628), (181, 182, 657, 656), (225, 411, 886, 700), (412, 160, 635, 887), (223, 386, 861, 698), (138, 137, 612, 613), (405, 117, 592, 880), (361, 243, 718, 836), (95, 96, 571, 570), (338, 253, 728, 813), (73, 408, 883, 548), (312, 251, 726, 787), (50, 51, 526, 525), (286, 289, 764, 761), (30, 29, 504, 505), (3, 271, 746, 478), (7, 6, 481, 482), (251, 301, 776, 726), (309, 230, 705, 784), (457, 458, 933, 932), (208, 294, 769, 683), (399, 438, 913, 874), (185, 186, 661, 660), (117, 415, 890, 592), (310, 165, 640, 785), (391, 245, 720, 866), (142, 141, 616, 617), (302, 121, 596, 777), (366, 71, 546, 841), (99, 100, 575, 574), (342, 273, 748, 817), (77, 305, 780, 552), (316, 205, 680, 791), (54, 3, 478, 529), (259, 293, 768, 734), (34, 33, 508, 509), (274, 342, 817, 749), (11, 10, 485, 486), (254, 1, 476, 729), (233, 234, 709, 708), (461, 462, 937, 936), (212, 356, 831, 687), (440, 441, 916, 915), (350, 190, 665, 825), (419, 206, 681, 894), (359, 169, 644, 834), (395, 254, 729, 870), (146, 145, 620, 621), (351, 86, 561, 826), (370, 82, 557, 845), (103, 360, 835, 578), (90, 346, 821, 565), (82, 81, 556, 557), (156, 321, 796, 631), (57, 58, 533, 532), (86, 297, 772, 561), (4, 37, 512, 479), (278, 397, 872, 753), (15, 14, 489, 490), (406, 257, 732, 881), (237, 238, 713, 712), (465, 466, 941, 940), (216, 217, 692, 691), (444, 445, 920, 919), (193, 0, 475, 668), (423, 70, 545, 898), (174, 173, 648, 649), (224, 400, 875, 699), (150, 149, 624, 625), (130, 129, 604, 605), (374, 103, 578, 849), (134, 413, 888, 609), (189, 350, 825, 664), (69, 423, 898, 544), (325, 240, 715, 800), (61, 62, 537, 536), (301, 250, 725, 776), (39, 40, 515, 514), (282, 281, 756, 757), (19, 18, 493, 494), (303, 261, 736, 778), (240, 311, 786, 715), (469, 470, 945, 944), (320, 255, 730, 795), (448, 449, 924, 923), (197, 198, 673, 672), (427, 248, 723, 902), (84, 83, 558, 559), (404, 246, 721, 879), (296, 153, 628, 771), (266, 378, 853, 741), (271, 133, 608, 746), (102, 110, 585, 577), (354, 69, 544, 829), (322, 89, 564, 797), (109, 329, 804, 584), (65, 66, 541, 540), (305, 78, 553, 780), (43, 44, 519, 518), (219, 285, 760, 694), (352, 265, 740, 827), (23, 20, 495, 498), (244, 361, 836, 719), (0, 288, 958, 956), (472, 410, 885, 947), (371, 223, 698, 846), (450, 451, 926, 925), (201, 202, 677, 676), (270, 431, 906, 745), (362, 179, 654, 837), (408, 74, 549, 883), (357, 157, 632, 832), (382, 276, 751, 857), (135, 353, 828, 610), (91, 358, 833, 566), (113, 114, 589, 588), (231, 335, 810, 706), (373, 93, 568, 848), (229, 309, 784, 704), (70, 366, 841, 545), (287, 288, 763, 762), (47, 48, 523, 522), (27, 26, 501, 502), (407, 269, 744, 882), (248, 414, 889, 723), (0, 4, 479, 475), (345, 474, 949, 820), (424, 227, 702, 899), (454, 455, 930, 929), (83, 221, 696, 558), (227, 435, 910, 702), (182, 183, 658, 657), (193, 412, 887, 668), (425, 222, 697, 900), (93, 388, 863, 568), (139, 138, 613, 614), (415, 118, 593, 890), (363, 207, 682, 838), (188, 339, 814, 663), (96, 97, 572, 571), (74, 420, 895, 549), (121, 313, 788, 596), (51, 52, 527, 526), (151, 290, 765, 626), (31, 30, 505, 506), (2, 205, 680, 477), (8, 7, 482, 483), (252, 312, 787, 727), (323, 231, 706, 798), (458, 459, 934, 933), (209, 304, 779, 684), (437, 454, 929, 912), (186, 187, 662, 661), (257, 416, 891, 732), (324, 166, 641, 799), (255, 392, 867, 730), (143, 142, 617, 618), (313, 122, 597, 788), (367, 275, 750, 842), (100, 101, 576, 575), (343, 212, 687, 818), (78, 318, 793, 553), (317, 211, 686, 792), (22, 55, 530, 497), (294, 209, 684, 769), (35, 34, 509, 510), (275, 355, 830, 750), (12, 11, 486, 487), (206, 363, 838, 681), (234, 235, 710, 709), (462, 463, 938, 937), (213, 368, 843, 688), (441, 442, 917, 916), (190, 191, 666, 665), (420, 75, 550, 895), (171, 170, 645, 646), (396, 73, 548, 871), (147, 146, 621, 622), (127, 126, 601, 602), (222, 371, 846, 697), (104, 374, 849, 579), (169, 347, 822, 644), (161, 370, 845, 636), (88, 322, 797, 563), (58, 59, 534, 533), (228, 298, 773, 703), (54, 21, 496, 529), (279, 409, 884, 754), (16, 15, 490, 491), (416, 258, 733, 891), (47, 287, 762, 522), (466, 467, 942, 941), (217, 218, 693, 692), (445, 446, 921, 920), (194, 195, 670, 669), (226, 424, 899, 701), (175, 174, 649, 650), (160, 401, 876, 635), (2, 150, 625, 477), (417, 130, 605, 892), (375, 244, 719, 850), (426, 107, 582, 901), (124, 351, 826, 599), (86, 61, 536, 561), (326, 252, 727, 801), (62, 63, 538, 537), (120, 302, 777, 595), (40, 41, 516, 515), (283, 319, 794, 758), (20, 19, 494, 495), (314, 262, 737, 789), (241, 325, 800, 716), (287, 470, 945, 762), (332, 220, 695, 807), (449, 450, 925, 924), (198, 199, 674, 673), (118, 428, 903, 593), (80, 79, 554, 555), (116, 405, 880, 591), (307, 154, 629, 782), (379, 204, 679, 854), (315, 177, 652, 790), (110, 111, 586, 585), (355, 274, 749, 830), (334, 90, 565, 809), (330, 272, 747, 805), (66, 67, 542, 541), (306, 282, 757, 781), (44, 45, 520, 519), (238, 286, 761, 713), (24, 23, 498, 499), (364, 266, 741, 839), (477, 764, 955, 953), (245, 375, 850, 720), (398, 472, 947, 873), (386, 224, 699, 861), (453, 306, 781, 928), (202, 203, 678, 677), (432, 208, 683, 907), (376, 180, 655, 851), (409, 278, 753, 884), (372, 158, 633, 847), (383, 215, 690, 858), (136, 365, 840, 611), (114, 115, 590, 589), (170, 359, 834, 645), (388, 94, 569, 863), (168, 336, 811, 643), (71, 381, 856, 546), (166, 310, 785, 641), (48, 49, 524, 523), (288, 286, 761, 763), (28, 27, 502, 503), (418, 270, 745, 893), (5, 4, 479, 480), (249, 427, 902, 724), (474, 333, 808, 949), (435, 228, 703, 910), (455, 456, 931, 930), (205, 419, 894, 680), (164, 436, 911, 639), (183, 184, 659, 658), (413, 106, 581, 888), (436, 163, 638, 911), (235, 389, 864, 710), (140, 139, 614, 615), (428, 119, 594, 903), (265, 364, 839, 740), (97, 98, 573, 572), (123, 340, 815, 598), (75, 433, 908, 550), (261, 314, 789, 736), (52, 53, 528, 527), (291, 249, 724, 766), (32, 31, 506, 507), (272, 316, 791, 747), (764, 762, 945, 944, 943, 942, 941, 940, 939, 938, 937, 936, 935, 934, 933, 932, 931, 930, 929, 761), (762, 763, 761, 929, 912, 914, 927, 926, 925, 924, 923, 922, 921, 920, 919, 918, 917, 916, 915, 945), (529, 478, 577, 576, 575, 574, 573, 572, 571, 570, 569, 863, 568, 848, 567, 833, 566, 821, 565, 809, 564, 797, 563, 783, 562, 772, 561, 536, 535, 534, 533, 532, 531, 530, 497, 496), (522, 762, 764, 478, 746, 906, 745, 893, 744, 882, 743, 869, 742, 853, 741, 839, 740, 827, 739, 816, 738, 803, 737, 789, 736, 778, 735, 768, 734, 904, 733, 891, 732, 881, 731, 867, 730, 529, 528, 527, 526, 525, 524, 523), (478, 476, 513, 542, 541, 540, 539, 538, 537, 536, 561, 826, 599, 815, 598, 802, 597, 788, 596, 777, 595, 767, 594, 903, 593, 890, 592, 880, 591, 590, 589, 588, 587, 586, 585, 577), (475, 479, 480, 652, 790, 582, 901, 583, 804, 584, 765, 626, 897, 627, 909, 628, 771, 629, 782, 630, 796, 631, 808, 949, 820, 632, 832, 633, 847, 634, 862, 948, 876, 635, 887, 668), (529, 730, 795, 695, 807, 696, 558, 559, 860, 913, 874, 560, 600, 601, 602, 603, 604, 605, 892, 606, 905, 607, 608, 746, 478), (763, 475, 668, 868, 667, 852, 666, 665, 825, 664, 814, 663, 662, 661, 660, 659, 658, 657, 656, 655, 851, 654, 837, 653, 824, 652, 480, 481, 482, 483, 484, 485, 486, 487, 488, 697, 900, 637, 819, 638, 911, 639, 774, 640, 785, 641, 799, 642, 811, 643, 822, 644, 834, 645, 646, 647, 648, 649, 650, 651, 713, 761), (477, 625, 793, 553, 780, 552, 770, 551, 908, 550, 895, 549, 883, 548, 871, 547, 856, 546, 841, 545, 898, 544, 829, 543, 835, 578, 849, 579, 865, 580, 878, 581, 888, 609, 495), (476, 763, 762, 522, 521, 520, 519, 518, 517, 516, 515, 514, 636, 775, 714, 786, 715, 800, 716, 812, 717, 823, 718, 836, 719, 850, 720, 866, 721, 879, 722, 889, 723, 902, 724, 766, 725, 776, 726, 787, 727, 801, 728, 813, 729), (513, 476, 729, 870, 679, 854, 678, 677, 676, 675, 674, 673, 672, 671, 670, 669, 554, 555, 556, 557, 845, 636, 514), (475, 477, 680, 791, 747, 805, 748, 817, 749, 830, 750, 842, 751, 857, 752, 872, 753, 884, 754, 896, 755, 756, 757, 781, 928, 794, 758, 759, 760, 694, 506, 507, 508, 509, 510, 511, 512, 479), (761, 713, 712, 877, 711, 864, 710, 709, 708, 707, 810, 706, 798, 705, 784, 704, 773, 703, 910, 702, 899, 701, 886, 700, 875, 699, 861, 698, 846, 697, 488, 489, 490, 491, 492, 493, 494, 495, 609, 828, 610, 840, 611, 855, 612, 613, 614, 615, 616, 617, 618, 619, 620, 621, 622, 844, 623, 859, 624, 625, 477, 764), (477, 495, 498, 499, 500, 501, 502, 503, 504, 505, 506, 694, 693, 692, 691, 885, 947, 873, 690, 858, 689, 843, 688, 831, 687, 818, 946, 806, 686, 792, 685, 779, 684, 769, 683, 907, 682, 838, 681, 894, 680), (952, 950, 953, 955), (951, 952, 955, 954), (478, 3, 951, 954), (2, 477, 953, 950), (289, 2, 950, 952), (3, 289, 952, 951), (956, 958, 961, 959), (958, 957, 960, 961), (1, 476, 960, 957), (475, 0, 956, 959), (763, 475, 959, 961), (476, 763, 961, 960)])
me_plane_003.use_remesh_preserve_volume = False
me_plane_003.use_remesh_preserve_attributes = False
me_plane_003.use_mirror_vertex_groups = False
me_plane_003.update()

# ---- objects
ob_lamp = bpy.data.objects.new('Lamp', light_lamp)
ob_camera = bpy.data.objects.new('Camera', cam_camera)
ob_plane = bpy.data.objects.new('Plane', me_plane_003)

# ---- transforms, parenting, visibility, modifiers, constraints
ob_lamp.location = (4.076, 1.005, 5.904)
ob_lamp.rotation_euler = (0.6503, 0.05522, 1.866)
ob_lamp.lock_rotations_4d = False
ob_lamp.empty_display_type = 'ARROWS'
ob_lamp.color = (0.0, 0.0, 0.0, 0.0)
ob_lamp.lineart.crease_threshold = 0.0
ob_camera.location = (7.481, -6.508, 5.344)
ob_camera.rotation_euler = (1.109, 0.01082, 0.8149)
ob_camera.lock_rotations_4d = False
ob_camera.empty_display_type = 'ARROWS'
ob_camera.color = (0.0, 0.0, 0.0, 0.0)
ob_camera.display_type = 'WIRE'
ob_camera.lineart.crease_threshold = 0.0
ob_plane.location = (0.0, 0.0, 0.0)
ob_plane.rotation_euler = (1.571, -0.0, 0.0)
ob_plane.scale = (3.0, 2.0, 1.0)
ob_plane.lineart.crease_threshold = 0.0

# ---- collection membership
col_collection_1.objects.link(ob_lamp)
col_collection_1.objects.link(ob_camera)
col_collection_1.objects.link(ob_plane)

# ---- scene / render settings (as saved in the file)
scene.camera = ob_camera
scene.frame_start = 1; scene.frame_end = 250; scene.frame_set(1)
scene.render.engine = 'BLENDER_EEVEE_NEXT'
scene.render.image_settings.compression = 90
scene.render.resolution_percentage = 50
scene.render.dither_intensity = 0.0
scene.cycles.use_denoising = False
scene.cycles.samples = 10
scene.cycles.sampling_pattern = 'TABULATED_SOBOL'
scene.cycles.light_sampling_threshold = 0.0
scene.cycles.use_adaptive_sampling = False
scene.cycles.use_light_tree = False
scene.cycles.blur_glossy = 0.0
scene.cycles.volume_bounces = 1
scene.cycles.pixel_filter_type = 'GAUSSIAN'
scene.cycles.sample_clamp_indirect = 0.0
scene.view_settings.view_transform = 'Standard'
bpy.context.view_layer.update()
